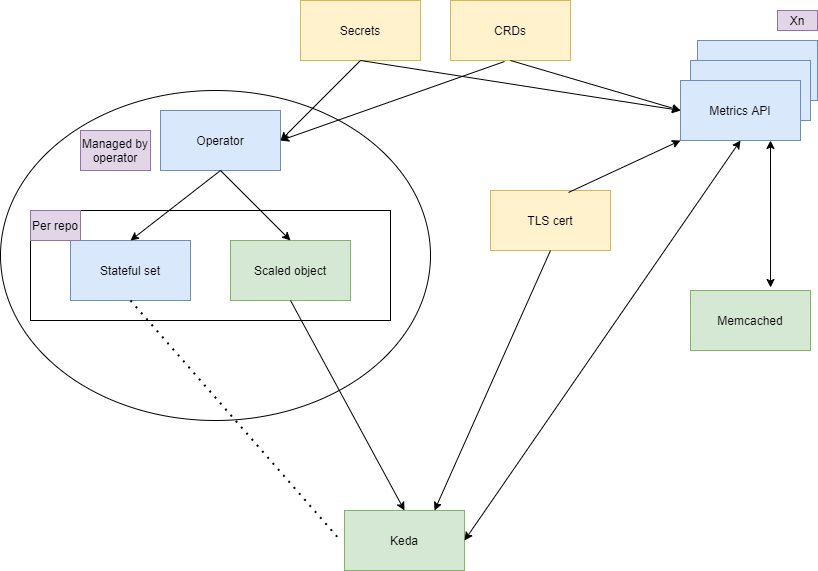

The diagram above was exported from draw.io. Its source (the exported page's mxGraphModel, read from the mxfile embedded in the PNG):
<mxGraphModel dx="1422" dy="737" grid="1" gridSize="10" guides="1" tooltips="1" connect="1" arrows="1" fold="1" page="1" pageScale="1" pageWidth="827" pageHeight="1169" math="0" shadow="0">
  <root>
    <mxCell id="0" />
    <mxCell id="1" parent="0" />
    <mxCell id="N0fLpy0cx5ZnR-npTzTl-20" value="" style="ellipse;whiteSpace=wrap;html=1;" vertex="1" parent="1">
      <mxGeometry x="10" y="130" width="430" height="330" as="geometry" />
    </mxCell>
    <mxCell id="N0fLpy0cx5ZnR-npTzTl-28" value="" style="rounded=0;whiteSpace=wrap;html=1;" vertex="1" parent="1">
      <mxGeometry x="40" y="250" width="360" height="110" as="geometry" />
    </mxCell>
    <mxCell id="N0fLpy0cx5ZnR-npTzTl-25" value="Metrics API" style="rounded=0;whiteSpace=wrap;html=1;fillColor=#dae8fc;strokeColor=#6c8ebf;" vertex="1" parent="1">
      <mxGeometry x="707" y="80" width="120" height="60" as="geometry" />
    </mxCell>
    <mxCell id="N0fLpy0cx5ZnR-npTzTl-24" value="Metrics API" style="rounded=0;whiteSpace=wrap;html=1;fillColor=#dae8fc;strokeColor=#6c8ebf;" vertex="1" parent="1">
      <mxGeometry x="700" y="100" width="120" height="60" as="geometry" />
    </mxCell>
    <mxCell id="N0fLpy0cx5ZnR-npTzTl-1" value="Operator" style="rounded=0;whiteSpace=wrap;html=1;fillColor=#dae8fc;strokeColor=#6c8ebf;" vertex="1" parent="1">
      <mxGeometry x="170" y="150" width="120" height="60" as="geometry" />
    </mxCell>
    <mxCell id="N0fLpy0cx5ZnR-npTzTl-2" value="CRDs" style="rounded=0;whiteSpace=wrap;html=1;fillColor=#fff2cc;strokeColor=#d6b656;" vertex="1" parent="1">
      <mxGeometry x="460" y="40" width="120" height="60" as="geometry" />
    </mxCell>
    <mxCell id="N0fLpy0cx5ZnR-npTzTl-3" value="Stateful set" style="rounded=0;whiteSpace=wrap;html=1;fillColor=#dae8fc;strokeColor=#6c8ebf;" vertex="1" parent="1">
      <mxGeometry x="80" y="280" width="120" height="60" as="geometry" />
    </mxCell>
    <mxCell id="N0fLpy0cx5ZnR-npTzTl-4" value="Scaled object" style="rounded=0;whiteSpace=wrap;html=1;fillColor=#d5e8d4;strokeColor=#82b366;" vertex="1" parent="1">
      <mxGeometry x="240" y="280" width="120" height="60" as="geometry" />
    </mxCell>
    <mxCell id="N0fLpy0cx5ZnR-npTzTl-5" value="Secrets" style="rounded=0;whiteSpace=wrap;html=1;fillColor=#fff2cc;strokeColor=#d6b656;" vertex="1" parent="1">
      <mxGeometry x="310" y="40" width="120" height="60" as="geometry" />
    </mxCell>
    <mxCell id="N0fLpy0cx5ZnR-npTzTl-6" value="" style="endArrow=classic;html=1;entryX=1;entryY=0.5;entryDx=0;entryDy=0;exitX=0.5;exitY=1;exitDx=0;exitDy=0;" edge="1" parent="1" source="N0fLpy0cx5ZnR-npTzTl-5" target="N0fLpy0cx5ZnR-npTzTl-1">
      <mxGeometry width="50" height="50" relative="1" as="geometry">
        <mxPoint x="390" y="430" as="sourcePoint" />
        <mxPoint x="440" y="380" as="targetPoint" />
      </mxGeometry>
    </mxCell>
    <mxCell id="N0fLpy0cx5ZnR-npTzTl-7" value="" style="endArrow=classic;html=1;entryX=1;entryY=0.5;entryDx=0;entryDy=0;exitX=0.45;exitY=1.017;exitDx=0;exitDy=0;exitPerimeter=0;" edge="1" parent="1" source="N0fLpy0cx5ZnR-npTzTl-2" target="N0fLpy0cx5ZnR-npTzTl-1">
      <mxGeometry width="50" height="50" relative="1" as="geometry">
        <mxPoint x="390" y="430" as="sourcePoint" />
        <mxPoint x="440" y="380" as="targetPoint" />
      </mxGeometry>
    </mxCell>
    <mxCell id="N0fLpy0cx5ZnR-npTzTl-8" value="" style="endArrow=classic;html=1;exitX=0.5;exitY=1;exitDx=0;exitDy=0;entryX=0.5;entryY=0;entryDx=0;entryDy=0;" edge="1" parent="1" source="N0fLpy0cx5ZnR-npTzTl-1" target="N0fLpy0cx5ZnR-npTzTl-4">
      <mxGeometry width="50" height="50" relative="1" as="geometry">
        <mxPoint x="390" y="430" as="sourcePoint" />
        <mxPoint x="440" y="380" as="targetPoint" />
      </mxGeometry>
    </mxCell>
    <mxCell id="N0fLpy0cx5ZnR-npTzTl-9" value="" style="endArrow=classic;html=1;exitX=0.5;exitY=1;exitDx=0;exitDy=0;entryX=0.5;entryY=0;entryDx=0;entryDy=0;" edge="1" parent="1" source="N0fLpy0cx5ZnR-npTzTl-1" target="N0fLpy0cx5ZnR-npTzTl-3">
      <mxGeometry width="50" height="50" relative="1" as="geometry">
        <mxPoint x="390" y="430" as="sourcePoint" />
        <mxPoint x="440" y="380" as="targetPoint" />
      </mxGeometry>
    </mxCell>
    <mxCell id="N0fLpy0cx5ZnR-npTzTl-10" value="Keda" style="rounded=0;whiteSpace=wrap;html=1;fillColor=#d5e8d4;strokeColor=#82b366;" vertex="1" parent="1">
      <mxGeometry x="354" y="550" width="120" height="60" as="geometry" />
    </mxCell>
    <mxCell id="N0fLpy0cx5ZnR-npTzTl-11" value="" style="endArrow=classic;html=1;exitX=0.5;exitY=1;exitDx=0;exitDy=0;entryX=0.5;entryY=0;entryDx=0;entryDy=0;" edge="1" parent="1" source="N0fLpy0cx5ZnR-npTzTl-4" target="N0fLpy0cx5ZnR-npTzTl-10">
      <mxGeometry width="50" height="50" relative="1" as="geometry">
        <mxPoint x="390" y="430" as="sourcePoint" />
        <mxPoint x="440" y="380" as="targetPoint" />
      </mxGeometry>
    </mxCell>
    <mxCell id="N0fLpy0cx5ZnR-npTzTl-12" value="" style="endArrow=none;dashed=1;html=1;dashPattern=1 3;strokeWidth=2;exitX=0.5;exitY=1;exitDx=0;exitDy=0;" edge="1" parent="1" source="N0fLpy0cx5ZnR-npTzTl-3">
      <mxGeometry width="50" height="50" relative="1" as="geometry">
        <mxPoint x="390" y="430" as="sourcePoint" />
        <mxPoint x="350" y="580" as="targetPoint" />
      </mxGeometry>
    </mxCell>
    <mxCell id="N0fLpy0cx5ZnR-npTzTl-13" value="Metrics API" style="rounded=0;whiteSpace=wrap;html=1;fillColor=#dae8fc;strokeColor=#6c8ebf;" vertex="1" parent="1">
      <mxGeometry x="690" y="120" width="120" height="60" as="geometry" />
    </mxCell>
    <mxCell id="N0fLpy0cx5ZnR-npTzTl-15" value="" style="endArrow=classic;startArrow=classic;html=1;entryX=0.5;entryY=1;entryDx=0;entryDy=0;exitX=1;exitY=0.5;exitDx=0;exitDy=0;" edge="1" parent="1" source="N0fLpy0cx5ZnR-npTzTl-10" target="N0fLpy0cx5ZnR-npTzTl-13">
      <mxGeometry width="50" height="50" relative="1" as="geometry">
        <mxPoint x="390" y="430" as="sourcePoint" />
        <mxPoint x="440" y="380" as="targetPoint" />
      </mxGeometry>
    </mxCell>
    <mxCell id="N0fLpy0cx5ZnR-npTzTl-16" value="" style="endArrow=classic;html=1;entryX=0;entryY=0.5;entryDx=0;entryDy=0;exitX=0.5;exitY=1;exitDx=0;exitDy=0;" edge="1" parent="1" source="N0fLpy0cx5ZnR-npTzTl-2" target="N0fLpy0cx5ZnR-npTzTl-13">
      <mxGeometry width="50" height="50" relative="1" as="geometry">
        <mxPoint x="390" y="430" as="sourcePoint" />
        <mxPoint x="440" y="380" as="targetPoint" />
      </mxGeometry>
    </mxCell>
    <mxCell id="N0fLpy0cx5ZnR-npTzTl-17" value="" style="endArrow=classic;html=1;exitX=0.5;exitY=1;exitDx=0;exitDy=0;entryX=0;entryY=0.5;entryDx=0;entryDy=0;" edge="1" parent="1" source="N0fLpy0cx5ZnR-npTzTl-5" target="N0fLpy0cx5ZnR-npTzTl-13">
      <mxGeometry width="50" height="50" relative="1" as="geometry">
        <mxPoint x="390" y="430" as="sourcePoint" />
        <mxPoint x="620" y="180" as="targetPoint" />
      </mxGeometry>
    </mxCell>
    <mxCell id="N0fLpy0cx5ZnR-npTzTl-21" value="TLS cert" style="rounded=0;whiteSpace=wrap;html=1;fillColor=#fff2cc;strokeColor=#d6b656;" vertex="1" parent="1">
      <mxGeometry x="500" y="230" width="120" height="60" as="geometry" />
    </mxCell>
    <mxCell id="N0fLpy0cx5ZnR-npTzTl-22" value="" style="endArrow=classic;html=1;entryX=0.75;entryY=0;entryDx=0;entryDy=0;exitX=0.5;exitY=1;exitDx=0;exitDy=0;" edge="1" parent="1" source="N0fLpy0cx5ZnR-npTzTl-21" target="N0fLpy0cx5ZnR-npTzTl-10">
      <mxGeometry width="50" height="50" relative="1" as="geometry">
        <mxPoint x="390" y="430" as="sourcePoint" />
        <mxPoint x="440" y="380" as="targetPoint" />
      </mxGeometry>
    </mxCell>
    <mxCell id="N0fLpy0cx5ZnR-npTzTl-23" value="" style="endArrow=classic;html=1;entryX=0;entryY=1;entryDx=0;entryDy=0;exitX=0.65;exitY=0.033;exitDx=0;exitDy=0;exitPerimeter=0;" edge="1" parent="1" source="N0fLpy0cx5ZnR-npTzTl-21" target="N0fLpy0cx5ZnR-npTzTl-13">
      <mxGeometry width="50" height="50" relative="1" as="geometry">
        <mxPoint x="390" y="430" as="sourcePoint" />
        <mxPoint x="440" y="380" as="targetPoint" />
      </mxGeometry>
    </mxCell>
    <mxCell id="N0fLpy0cx5ZnR-npTzTl-26" value="Memcached" style="rounded=0;whiteSpace=wrap;html=1;fillColor=#d5e8d4;strokeColor=#82b366;" vertex="1" parent="1">
      <mxGeometry x="700" y="330" width="120" height="60" as="geometry" />
    </mxCell>
    <mxCell id="N0fLpy0cx5ZnR-npTzTl-27" value="" style="endArrow=classic;startArrow=classic;html=1;entryX=0.75;entryY=1;entryDx=0;entryDy=0;exitX=0.667;exitY=-0.05;exitDx=0;exitDy=0;exitPerimeter=0;" edge="1" parent="1" source="N0fLpy0cx5ZnR-npTzTl-26" target="N0fLpy0cx5ZnR-npTzTl-13">
      <mxGeometry width="50" height="50" relative="1" as="geometry">
        <mxPoint x="390" y="430" as="sourcePoint" />
        <mxPoint x="440" y="380" as="targetPoint" />
      </mxGeometry>
    </mxCell>
    <mxCell id="N0fLpy0cx5ZnR-npTzTl-29" value="Per repo" style="text;html=1;strokeColor=#9673a6;fillColor=#e1d5e7;align=center;verticalAlign=middle;whiteSpace=wrap;rounded=0;" vertex="1" parent="1">
      <mxGeometry x="40" y="250" width="50" height="30" as="geometry" />
    </mxCell>
    <mxCell id="N0fLpy0cx5ZnR-npTzTl-31" value="Xn" style="text;html=1;strokeColor=#9673a6;fillColor=#e1d5e7;align=center;verticalAlign=middle;whiteSpace=wrap;rounded=0;" vertex="1" parent="1">
      <mxGeometry x="787" y="50" width="40" height="20" as="geometry" />
    </mxCell>
    <mxCell id="N0fLpy0cx5ZnR-npTzTl-32" value="Managed by operator" style="text;html=1;strokeColor=#9673a6;fillColor=#e1d5e7;align=center;verticalAlign=middle;whiteSpace=wrap;rounded=0;" vertex="1" parent="1">
      <mxGeometry x="90" y="170" width="70" height="40" as="geometry" />
    </mxCell>
  </root>
</mxGraphModel>